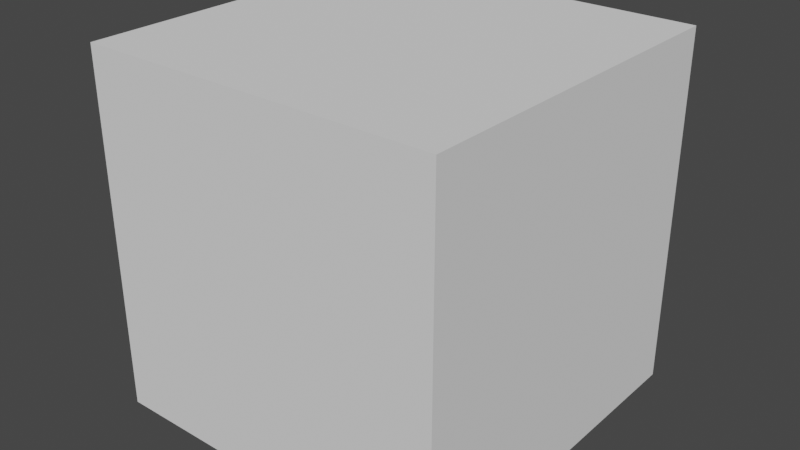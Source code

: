 # Source: Combine_Vector_Node.blend  (saved by Blender 2.83.19; exported with 4.5.12 LTS)
import bpy
from mathutils import Matrix  # noqa: F401  (used for matrix-valued properties, if any)

bpy.ops.wm.read_factory_settings(use_empty=True)
scene = bpy.context.scene
scene.name = 'Scene'

# ---- collections
col_collection = bpy.data.collections.new('Collection'); scene.collection.children.link(col_collection)

# ---- world
world_world = bpy.data.worlds.new('World'); scene.world = world_world
world_world.use_nodes = True; world_world.node_tree.nodes.clear()
_N = world_world.node_tree.nodes; _L = world_world.node_tree.links
n0 = _N.new('ShaderNodeOutputWorld'); n0.name = 'World Output'; n0.location = (300, 300)
n1 = _N.new('ShaderNodeBackground'); n1.name = 'Background'; n1.location = (10, 300)
n1.inputs[0].default_value = (0.05088, 0.05088, 0.05088, 1.0)
_L.new(n1.outputs[0], n0.inputs[0])
n0.is_active_output = True
world_world.color = (0.05088, 0.05088, 0.05088)
world_world.use_sun_shadow = False
world_world.sun_shadow_jitter_overblur = 0.0

# ---- meshes
me_cube = bpy.data.meshes.new('Cube')
me_cube.from_pydata([(-1.0, -1.0, -1.0), (-1.0, -1.0, 1.0), (-1.0, 1.0, -1.0), (-1.0, 1.0, 1.0), (1.0, -1.0, -1.0), (1.0, -1.0, 1.0), (1.0, 1.0, -1.0), (1.0, 1.0, 1.0)], [], [(0, 1, 3, 2), (2, 3, 7, 6), (6, 7, 5, 4), (4, 5, 1, 0), (2, 6, 4, 0), (7, 3, 1, 5)])
_uv = me_cube.uv_layers.new(name='UVMap')
_uv.uv.foreach_set('vector', [0.375, 0.0, 0.625, 0.0, 0.625, 0.25, 0.375, 0.25, 0.375, 0.25, 0.625, 0.25, 0.625, 0.5, 0.375, 0.5, 0.375, 0.5, 0.625, 0.5, 0.625, 0.75, 0.375, 0.75, 0.375, 0.75, 0.625, 0.75, 0.625, 1.0, 0.375, 1.0, 0.125, 0.5, 0.375, 0.5, 0.375, 0.75, 0.125, 0.75, 0.625, 0.5, 0.875, 0.5, 0.875, 0.75, 0.625, 0.75])
me_cube.use_remesh_fix_poles = True
me_cube.use_remesh_preserve_attributes = False
me_cube.use_mirror_vertex_groups = False
me_cube.update()

# ---- objects
ob_cube_001 = bpy.data.objects.new('Cube.001', me_cube)

# ---- transforms, parenting, visibility, modifiers, constraints
ob_cube_001.location = (0.0, 0.0, 0.0)
ob_cube_001.scale = (0.2708, 0.2708, 0.2708)
ob_cube_001.lineart.crease_threshold = 0.0

# ---- collection membership
col_collection.objects.link(ob_cube_001)

# ---- scene / render settings (as saved in the file)
scene.frame_start = 1; scene.frame_end = 25; scene.frame_set(25)
scene.render.engine = 'BLENDER_EEVEE_NEXT'
scene.cycles.use_denoising = False
scene.cycles.samples = 128
scene.cycles.sampling_pattern = 'TABULATED_SOBOL'
scene.cycles.use_adaptive_sampling = False
scene.cycles.use_light_tree = False
scene.view_settings.view_transform = 'Filmic'
bpy.context.view_layer.update()

# ---- added for rendering (the .blend has no active camera and no usable light): camera, sun
cam_auto = bpy.data.cameras.new('AutoCamera')
cam_auto.lens = 50.0
cam_auto.sensor_width = 36.0
cam_auto.clip_end = 1000.0
ob_auto_camera = bpy.data.objects.new('AutoCamera', cam_auto)
scene.collection.objects.link(ob_auto_camera)
ob_auto_camera.location = (0.867808, -1.04137, 0.694246)
ob_auto_camera.rotation_euler = (1.09748, -7.21219e-08, 0.694738)
scene.camera = ob_auto_camera
light_auto_sun = bpy.data.lights.new('AutoSun', 'SUN')
light_auto_sun.energy = 3.0
light_auto_sun.angle = 0.0523599
ob_auto_sun = bpy.data.objects.new('AutoSun', light_auto_sun)
scene.collection.objects.link(ob_auto_sun)
ob_auto_sun.rotation_euler = (0.872665, 0.174533, 0.523599)
bpy.context.view_layer.update()
